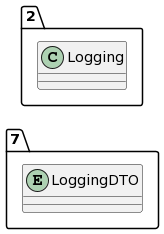

The diagram above was rendered by PlantUML. Its source (embedded in the PNG):
@startuml
allow_mixing
left to right direction
package "7"{
entity LoggingDTO

}
package "2"{
class Logging
}
@enduml